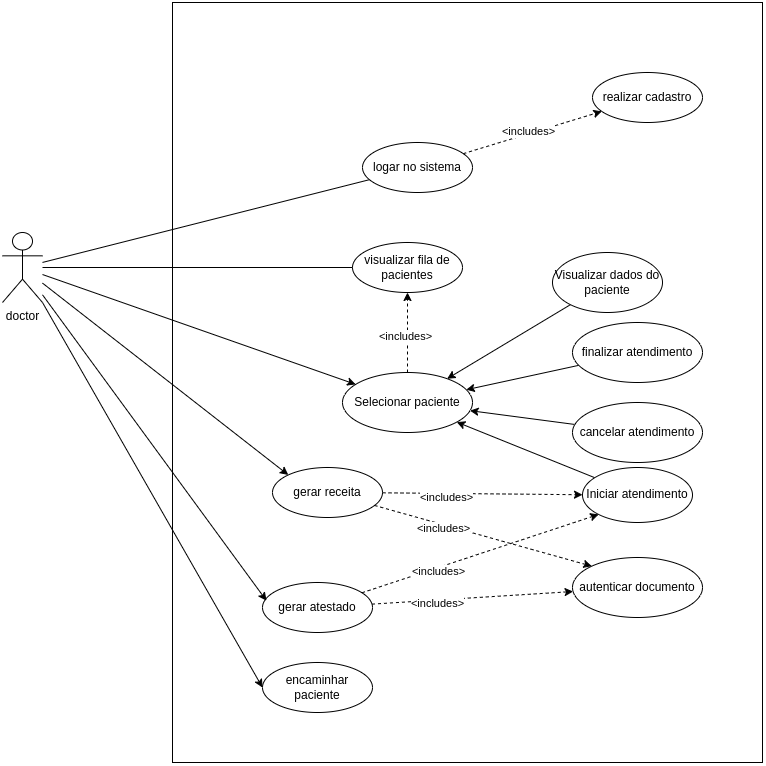

The diagram above was exported from draw.io. Its source (the exported page's mxGraphModel, read from the mxfile embedded in the PNG):
<mxGraphModel dx="2049" dy="1066" grid="1" gridSize="10" guides="1" tooltips="1" connect="1" arrows="1" fold="1" page="1" pageScale="1" pageWidth="1654" pageHeight="1169" math="0" shadow="0">
  <root>
    <mxCell id="0" />
    <mxCell id="1" parent="0" />
    <mxCell id="L0Mj12pmUrFAhuDEWFN8-1" value="Actor" style="shape=umlActor;verticalLabelPosition=bottom;verticalAlign=top;html=1;outlineConnect=0;" parent="1" vertex="1">
      <mxGeometry x="300" y="150" width="30" height="60" as="geometry" />
    </mxCell>
    <mxCell id="4COhYIi1m9p8it9NcEey-1" value="" style="rounded=0;whiteSpace=wrap;html=1;" parent="1" vertex="1">
      <mxGeometry x="240" y="30" width="590" height="760" as="geometry" />
    </mxCell>
    <mxCell id="gzhHomrzHgXrWMDwQUeY-4" style="rounded=0;orthogonalLoop=1;jettySize=auto;html=1;endArrow=none;endFill=0;" parent="1" source="4COhYIi1m9p8it9NcEey-3" target="4COhYIi1m9p8it9NcEey-29" edge="1">
      <mxGeometry relative="1" as="geometry" />
    </mxCell>
    <mxCell id="gzhHomrzHgXrWMDwQUeY-11" style="rounded=0;orthogonalLoop=1;jettySize=auto;html=1;" parent="1" source="4COhYIi1m9p8it9NcEey-3" target="gzhHomrzHgXrWMDwQUeY-8" edge="1">
      <mxGeometry relative="1" as="geometry" />
    </mxCell>
    <mxCell id="BKn4v7MxdmrjslD0kBg9-1" style="rounded=0;orthogonalLoop=1;jettySize=auto;html=1;entryX=0;entryY=0.5;entryDx=0;entryDy=0;" edge="1" parent="1" source="4COhYIi1m9p8it9NcEey-3" target="gzhHomrzHgXrWMDwQUeY-27">
      <mxGeometry relative="1" as="geometry" />
    </mxCell>
    <mxCell id="4COhYIi1m9p8it9NcEey-3" value="doctor" style="shape=umlActor;verticalLabelPosition=bottom;verticalAlign=top;html=1;outlineConnect=0;" parent="1" vertex="1">
      <mxGeometry x="70" y="260" width="40" height="70" as="geometry" />
    </mxCell>
    <mxCell id="gzhHomrzHgXrWMDwQUeY-32" style="rounded=0;orthogonalLoop=1;jettySize=auto;html=1;dashed=1;entryX=0;entryY=0;entryDx=0;entryDy=0;" parent="1" source="4COhYIi1m9p8it9NcEey-11" target="BKn4v7MxdmrjslD0kBg9-2" edge="1">
      <mxGeometry relative="1" as="geometry" />
    </mxCell>
    <mxCell id="gzhHomrzHgXrWMDwQUeY-33" value="&amp;lt;includes&amp;gt;" style="edgeLabel;html=1;align=center;verticalAlign=middle;resizable=0;points=[];" parent="gzhHomrzHgXrWMDwQUeY-32" connectable="0" vertex="1">
      <mxGeometry x="-0.3671" y="-3" relative="1" as="geometry">
        <mxPoint as="offset" />
      </mxGeometry>
    </mxCell>
    <mxCell id="4COhYIi1m9p8it9NcEey-11" value="gerar receita" style="ellipse;whiteSpace=wrap;html=1;" parent="1" vertex="1">
      <mxGeometry x="340" y="495" width="110" height="50" as="geometry" />
    </mxCell>
    <mxCell id="4COhYIi1m9p8it9NcEey-10" style="rounded=0;orthogonalLoop=1;jettySize=auto;html=1;endArrow=none;endFill=0;" parent="1" source="4COhYIi1m9p8it9NcEey-11" edge="1">
      <mxGeometry relative="1" as="geometry" />
    </mxCell>
    <mxCell id="4COhYIi1m9p8it9NcEey-13" value="gerar atestado" style="ellipse;whiteSpace=wrap;html=1;" parent="1" vertex="1">
      <mxGeometry x="330" y="610" width="110" height="50" as="geometry" />
    </mxCell>
    <mxCell id="4COhYIi1m9p8it9NcEey-12" style="rounded=0;orthogonalLoop=1;jettySize=auto;html=1;endArrow=none;endFill=0;" parent="1" source="4COhYIi1m9p8it9NcEey-13" edge="1">
      <mxGeometry relative="1" as="geometry" />
    </mxCell>
    <mxCell id="4COhYIi1m9p8it9NcEey-16" style="rounded=0;orthogonalLoop=1;jettySize=auto;html=1;entryX=0;entryY=1;entryDx=0;entryDy=0;startArrow=classic;startFill=1;endArrow=none;endFill=0;" parent="1" edge="1">
      <mxGeometry relative="1" as="geometry">
        <mxPoint x="626.1091270347401" y="314.14213562373084" as="targetPoint" />
      </mxGeometry>
    </mxCell>
    <mxCell id="4COhYIi1m9p8it9NcEey-14" style="rounded=0;orthogonalLoop=1;jettySize=auto;html=1;endArrow=classic;endFill=1;entryX=0.036;entryY=0.363;entryDx=0;entryDy=0;entryPerimeter=0;" parent="1" source="4COhYIi1m9p8it9NcEey-3" target="4COhYIi1m9p8it9NcEey-13" edge="1">
      <mxGeometry relative="1" as="geometry">
        <mxPoint x="290" y="269" as="sourcePoint" />
        <mxPoint x="500" y="413" as="targetPoint" />
      </mxGeometry>
    </mxCell>
    <mxCell id="4COhYIi1m9p8it9NcEey-17" style="rounded=0;orthogonalLoop=1;jettySize=auto;html=1;endArrow=none;endFill=0;startArrow=classic;startFill=1;" parent="1" edge="1">
      <mxGeometry relative="1" as="geometry">
        <mxPoint x="665.0626765439174" y="349.21630541294235" as="targetPoint" />
      </mxGeometry>
    </mxCell>
    <mxCell id="4COhYIi1m9p8it9NcEey-15" style="rounded=0;orthogonalLoop=1;jettySize=auto;html=1;endArrow=classic;endFill=1;entryX=0;entryY=0;entryDx=0;entryDy=0;" parent="1" source="4COhYIi1m9p8it9NcEey-3" target="4COhYIi1m9p8it9NcEey-11" edge="1">
      <mxGeometry relative="1" as="geometry">
        <mxPoint x="300" y="279" as="sourcePoint" />
        <mxPoint x="510" y="423" as="targetPoint" />
      </mxGeometry>
    </mxCell>
    <mxCell id="4COhYIi1m9p8it9NcEey-29" value="logar no sistema" style="ellipse;whiteSpace=wrap;html=1;" parent="1" vertex="1">
      <mxGeometry x="430" y="170" width="110" height="50" as="geometry" />
    </mxCell>
    <mxCell id="gzhHomrzHgXrWMDwQUeY-1" value="" style="rounded=0;orthogonalLoop=1;jettySize=auto;html=1;dashed=1;" parent="1" source="4COhYIi1m9p8it9NcEey-29" target="gzhHomrzHgXrWMDwQUeY-3" edge="1">
      <mxGeometry relative="1" as="geometry">
        <mxPoint x="560.0006437498789" y="130.46822645252018" as="sourcePoint" />
        <mxPoint x="670.4444987360334" y="79.99908629209915" as="targetPoint" />
      </mxGeometry>
    </mxCell>
    <mxCell id="gzhHomrzHgXrWMDwQUeY-2" value="&amp;lt;includes&amp;gt;" style="edgeLabel;html=1;align=center;verticalAlign=middle;resizable=0;points=[];" parent="gzhHomrzHgXrWMDwQUeY-1" connectable="0" vertex="1">
      <mxGeometry x="-0.058" y="3" relative="1" as="geometry">
        <mxPoint as="offset" />
      </mxGeometry>
    </mxCell>
    <mxCell id="gzhHomrzHgXrWMDwQUeY-3" value="realizar cadastro" style="ellipse;whiteSpace=wrap;html=1;" parent="1" vertex="1">
      <mxGeometry x="660" y="100" width="110" height="50" as="geometry" />
    </mxCell>
    <mxCell id="gzhHomrzHgXrWMDwQUeY-5" value="visualizar fila de pacientes" style="ellipse;whiteSpace=wrap;html=1;" parent="1" vertex="1">
      <mxGeometry x="420" y="270" width="110" height="50" as="geometry" />
    </mxCell>
    <mxCell id="gzhHomrzHgXrWMDwQUeY-19" style="rounded=0;orthogonalLoop=1;jettySize=auto;html=1;" parent="1" source="gzhHomrzHgXrWMDwQUeY-7" target="gzhHomrzHgXrWMDwQUeY-8" edge="1">
      <mxGeometry relative="1" as="geometry" />
    </mxCell>
    <mxCell id="gzhHomrzHgXrWMDwQUeY-7" value="Visualizar dados do paciente" style="ellipse;whiteSpace=wrap;html=1;" parent="1" vertex="1">
      <mxGeometry x="620" y="280" width="110" height="60" as="geometry" />
    </mxCell>
    <mxCell id="gzhHomrzHgXrWMDwQUeY-8" value="Selecionar paciente" style="ellipse;whiteSpace=wrap;html=1;" parent="1" vertex="1">
      <mxGeometry x="410" y="400" width="130" height="60" as="geometry" />
    </mxCell>
    <mxCell id="gzhHomrzHgXrWMDwQUeY-6" style="rounded=0;orthogonalLoop=1;jettySize=auto;html=1;endArrow=none;endFill=0;" parent="1" source="4COhYIi1m9p8it9NcEey-3" target="gzhHomrzHgXrWMDwQUeY-5" edge="1">
      <mxGeometry relative="1" as="geometry" />
    </mxCell>
    <mxCell id="gzhHomrzHgXrWMDwQUeY-13" value="" style="rounded=0;orthogonalLoop=1;jettySize=auto;html=1;dashed=1;" parent="1" source="gzhHomrzHgXrWMDwQUeY-8" target="gzhHomrzHgXrWMDwQUeY-5" edge="1">
      <mxGeometry relative="1" as="geometry">
        <mxPoint x="560.0006437498789" y="405.4682264525202" as="sourcePoint" />
        <mxPoint x="670.4444987360334" y="354.99908629209915" as="targetPoint" />
      </mxGeometry>
    </mxCell>
    <mxCell id="gzhHomrzHgXrWMDwQUeY-14" value="&amp;lt;includes&amp;gt;" style="edgeLabel;html=1;align=center;verticalAlign=middle;resizable=0;points=[];" parent="gzhHomrzHgXrWMDwQUeY-13" connectable="0" vertex="1">
      <mxGeometry x="-0.058" y="3" relative="1" as="geometry">
        <mxPoint as="offset" />
      </mxGeometry>
    </mxCell>
    <mxCell id="gzhHomrzHgXrWMDwQUeY-20" style="rounded=0;orthogonalLoop=1;jettySize=auto;html=1;" parent="1" source="gzhHomrzHgXrWMDwQUeY-17" target="gzhHomrzHgXrWMDwQUeY-8" edge="1">
      <mxGeometry relative="1" as="geometry" />
    </mxCell>
    <mxCell id="gzhHomrzHgXrWMDwQUeY-17" value="Iniciar atendimento" style="ellipse;whiteSpace=wrap;html=1;" parent="1" vertex="1">
      <mxGeometry x="650" y="495" width="110" height="55" as="geometry" />
    </mxCell>
    <mxCell id="gzhHomrzHgXrWMDwQUeY-27" value="encaminhar&lt;br&gt;paciente" style="ellipse;whiteSpace=wrap;html=1;" parent="1" vertex="1">
      <mxGeometry x="330" y="690" width="110" height="50" as="geometry" />
    </mxCell>
    <mxCell id="gzhHomrzHgXrWMDwQUeY-30" style="rounded=0;orthogonalLoop=1;jettySize=auto;html=1;" parent="1" source="gzhHomrzHgXrWMDwQUeY-28" target="gzhHomrzHgXrWMDwQUeY-8" edge="1">
      <mxGeometry relative="1" as="geometry" />
    </mxCell>
    <mxCell id="gzhHomrzHgXrWMDwQUeY-28" value="finalizar atendimento" style="ellipse;whiteSpace=wrap;html=1;" parent="1" vertex="1">
      <mxGeometry x="640" y="350" width="130" height="60" as="geometry" />
    </mxCell>
    <mxCell id="gzhHomrzHgXrWMDwQUeY-31" style="rounded=0;orthogonalLoop=1;jettySize=auto;html=1;" parent="1" source="gzhHomrzHgXrWMDwQUeY-29" target="gzhHomrzHgXrWMDwQUeY-8" edge="1">
      <mxGeometry relative="1" as="geometry" />
    </mxCell>
    <mxCell id="gzhHomrzHgXrWMDwQUeY-29" value="cancelar atendimento" style="ellipse;whiteSpace=wrap;html=1;" parent="1" vertex="1">
      <mxGeometry x="640" y="430" width="130" height="60" as="geometry" />
    </mxCell>
    <mxCell id="gzhHomrzHgXrWMDwQUeY-34" style="rounded=0;orthogonalLoop=1;jettySize=auto;html=1;dashed=1;" parent="1" source="4COhYIi1m9p8it9NcEey-13" target="BKn4v7MxdmrjslD0kBg9-2" edge="1">
      <mxGeometry relative="1" as="geometry">
        <mxPoint x="480" y="608.5" as="sourcePoint" />
        <mxPoint x="650" y="611.5" as="targetPoint" />
      </mxGeometry>
    </mxCell>
    <mxCell id="gzhHomrzHgXrWMDwQUeY-35" value="&amp;lt;includes&amp;gt;" style="edgeLabel;html=1;align=center;verticalAlign=middle;resizable=0;points=[];" parent="gzhHomrzHgXrWMDwQUeY-34" connectable="0" vertex="1">
      <mxGeometry x="-0.3671" y="-3" relative="1" as="geometry">
        <mxPoint as="offset" />
      </mxGeometry>
    </mxCell>
    <mxCell id="BKn4v7MxdmrjslD0kBg9-2" value="autenticar documento" style="ellipse;whiteSpace=wrap;html=1;" vertex="1" parent="1">
      <mxGeometry x="640" y="585" width="130" height="60" as="geometry" />
    </mxCell>
    <mxCell id="BKn4v7MxdmrjslD0kBg9-3" style="rounded=0;orthogonalLoop=1;jettySize=auto;html=1;dashed=1;" edge="1" parent="1" source="4COhYIi1m9p8it9NcEey-11" target="gzhHomrzHgXrWMDwQUeY-17">
      <mxGeometry relative="1" as="geometry">
        <mxPoint x="451" y="544" as="sourcePoint" />
        <mxPoint x="659" y="609" as="targetPoint" />
      </mxGeometry>
    </mxCell>
    <mxCell id="BKn4v7MxdmrjslD0kBg9-4" value="&amp;lt;includes&amp;gt;" style="edgeLabel;html=1;align=center;verticalAlign=middle;resizable=0;points=[];" connectable="0" vertex="1" parent="BKn4v7MxdmrjslD0kBg9-3">
      <mxGeometry x="-0.3671" y="-3" relative="1" as="geometry">
        <mxPoint as="offset" />
      </mxGeometry>
    </mxCell>
    <mxCell id="BKn4v7MxdmrjslD0kBg9-5" style="rounded=0;orthogonalLoop=1;jettySize=auto;html=1;dashed=1;entryX=0;entryY=1;entryDx=0;entryDy=0;" edge="1" parent="1" source="4COhYIi1m9p8it9NcEey-13" target="gzhHomrzHgXrWMDwQUeY-17">
      <mxGeometry relative="1" as="geometry">
        <mxPoint x="447" y="614" as="sourcePoint" />
        <mxPoint x="654" y="650" as="targetPoint" />
      </mxGeometry>
    </mxCell>
    <mxCell id="BKn4v7MxdmrjslD0kBg9-6" value="&amp;lt;includes&amp;gt;" style="edgeLabel;html=1;align=center;verticalAlign=middle;resizable=0;points=[];" connectable="0" vertex="1" parent="BKn4v7MxdmrjslD0kBg9-5">
      <mxGeometry x="-0.3671" y="-3" relative="1" as="geometry">
        <mxPoint as="offset" />
      </mxGeometry>
    </mxCell>
  </root>
</mxGraphModel>